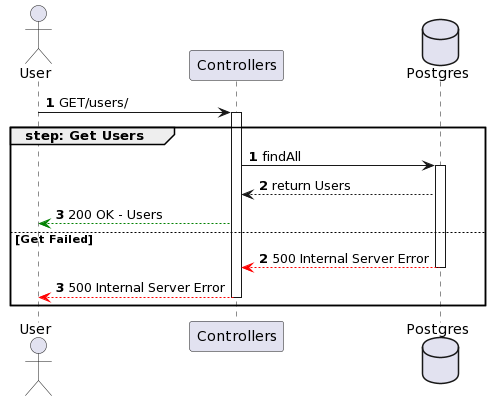

The diagram above was rendered by PlantUML. Its source (embedded in the PNG):
@startuml
actor User
participant Controllers
database Postgres

autonumber
User -> Controllers ++: GET/users/
autonumber 1
group step: Get Users
    Controllers -> Postgres ++: findAll
    Postgres --> Controllers: return Users
    Controllers --[#green]> User : 200 OK - Users
else Get Failed
    autonumber 2
    Postgres --[#red]> Controllers --: 500 Internal Server Error
    Controllers --[#red]> User --: 500 Internal Server Error
end
@enduml